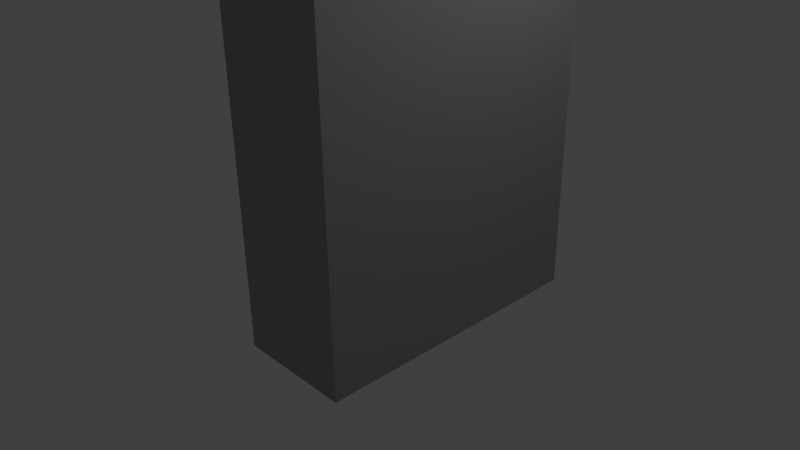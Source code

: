 # Source: Itemchute.blend  (saved by Blender 2.71.0; exported with 4.5.12 LTS)
import bpy
from mathutils import Matrix  # noqa: F401  (used for matrix-valued properties, if any)

bpy.ops.wm.read_factory_settings(use_empty=True)
scene = bpy.context.scene
scene.name = 'Scene'

# ---- collections
col_collection_1 = bpy.data.collections.new('Collection 1'); scene.collection.children.link(col_collection_1)

# ---- materials (node trees are filled in below, after node groups)
mat_chute = bpy.data.materials.new('chute')
mat_chute.alpha_threshold = 0.0
mat_chute.use_transparent_shadow = False
mat_chute.diffuse_color = (0.3506, 0.3506, 0.3506, 1.0)
mat_chute.roughness = 0.5
mat_chute.line_color = (0.0, 0.0, 0.0, 1.0)

# ---- material node trees

# ---- world
world_world = bpy.data.worlds.new('World'); scene.world = world_world
world_world.color = (0.05088, 0.05088, 0.05088)
world_world.use_sun_shadow = False
world_world.sun_shadow_jitter_overblur = 0.0
world_world.cycles.sampling_method = 'MANUAL'
world_world.cycles.sample_map_resolution = 256

# ---- cameras
cam_camera = bpy.data.cameras.new('Camera')
cam_camera.clip_end = 100.0
cam_camera.lens = 35.0
cam_camera.sensor_width = 32.0
cam_camera.sensor_height = 18.0
cam_camera.ortho_scale = 7.314
cam_camera.dof.focus_distance = 0.0
cam_camera.dof.aperture_fstop = 128.0

# ---- lights
light_lamp = bpy.data.lights.new('Lamp', 'POINT')
light_lamp.transmission_factor = 0.0
light_lamp.cutoff_distance = 30.0
light_lamp.energy = 100.0
light_lamp.shadow_buffer_clip_start = 1.001
light_lamp.shadow_soft_size = 0.1
light_lamp.shadow_maximum_resolution = 0.006
light_lamp.use_absolute_resolution = True
light_lamp.cycles.use_multiple_importance_sampling = False

# ---- meshes
me_cube = bpy.data.meshes.new('Cube')
me_cube.from_pydata([(1.0, 1.0, -1.0), (1.0, -1.0, -1.0), (-1.0, -1.0, -1.0), (-1.0, 1.0, -1.0), (1.0, 1.0, 15.6), (1.0, -1.0, 15.6), (-1.0, -1.0, 15.6), (-1.0, 1.0, 15.6), (1.0, 1.068, -1.0), (1.0, -1.068, -1.0), (-1.0, -1.068, -1.0), (-1.0, 1.068, -1.0), (1.0, 1.068, 15.6), (1.0, -1.068, 15.6), (-1.0, -1.068, 15.6), (-1.0, 1.068, 15.6), (50.08, 1.0, -1.0), (50.08, -1.0, -1.0), (50.08, 1.0, 15.6), (50.08, -1.0, 15.6), (50.08, 1.068, -1.0), (50.08, -1.068, -1.0), (50.08, 1.068, 15.6), (50.08, -1.068, 15.6), (54.94, 1.0, -1.0), (54.94, -1.0, -1.0), (54.94, 1.0, 15.6), (54.94, -1.0, 15.6), (54.94, 1.068, -1.0), (54.94, -1.068, -1.0), (54.94, 1.068, 15.6), (54.94, -1.068, 15.6)], [], [(0, 1, 2, 3), (4, 7, 6, 5), (0, 4, 5, 1), (7, 4, 12, 15), (2, 6, 7, 3), (5, 6, 14, 13), (9, 13, 14, 10), (12, 8, 11, 15), (3, 7, 15, 11), (6, 2, 10, 14), (9, 1, 17, 21), (2, 1, 9, 10), (0, 8, 20, 16), (0, 3, 11, 8), (21, 17, 25, 29), (16, 20, 28, 24), (12, 4, 18, 22), (5, 13, 23, 19), (13, 9, 21, 23), (8, 12, 22, 20), (1, 5, 19, 17), (4, 0, 16, 18), (25, 27, 31, 29), (26, 24, 28, 30), (22, 18, 26, 30), (19, 23, 31, 27), (23, 21, 29, 31), (20, 22, 30, 28), (17, 19, 27, 25), (24, 26, 27, 25), (26, 18, 19, 27), (18, 16, 17, 19), (16, 24, 25, 17)])
me_cube.materials.append(mat_chute)
me_cube.use_remesh_preserve_volume = False
me_cube.use_remesh_preserve_attributes = False
me_cube.use_mirror_vertex_groups = False
me_cube.update()

# ---- objects
ob_cube = bpy.data.objects.new('Cube', me_cube)
ob_lamp = bpy.data.objects.new('Lamp', light_lamp)
ob_camera = bpy.data.objects.new('Camera', cam_camera)

# ---- transforms, parenting, visibility, modifiers, constraints
ob_cube.location = (0.0, 0.0, 0.0)
ob_cube.scale = (0.02694, 1.764, 0.5288)
ob_cube.lock_rotations_4d = False
ob_cube.empty_display_type = 'ARROWS'
ob_cube.lineart.crease_threshold = 0.0
ob_lamp.location = (4.076, 1.005, 5.904)
ob_lamp.rotation_euler = (0.6503, 0.05522, 1.866)
ob_lamp.lock_rotations_4d = False
ob_lamp.empty_display_type = 'ARROWS'
ob_lamp.color = (0.0, 0.0, 0.0, 0.0)
ob_lamp.lineart.crease_threshold = 0.0
ob_camera.location = (7.481, -6.508, 5.344)
ob_camera.rotation_euler = (1.109, 0.01082, 0.8149)
ob_camera.lock_rotations_4d = False
ob_camera.empty_display_type = 'ARROWS'
ob_camera.color = (0.0, 0.0, 0.0, 0.0)
ob_camera.display_type = 'WIRE'
ob_camera.lineart.crease_threshold = 0.0

# ---- collection membership
col_collection_1.objects.link(ob_cube)
col_collection_1.objects.link(ob_lamp)
col_collection_1.objects.link(ob_camera)

# ---- scene / render settings (as saved in the file)
scene.camera = ob_camera
scene.frame_start = 1; scene.frame_end = 250; scene.frame_set(1)
scene.render.engine = 'BLENDER_EEVEE_NEXT'
scene.render.resolution_percentage = 50
scene.render.dither_intensity = 0.0
scene.cycles.use_denoising = False
scene.cycles.samples = 10
scene.cycles.sampling_pattern = 'TABULATED_SOBOL'
scene.cycles.light_sampling_threshold = 0.0
scene.cycles.use_adaptive_sampling = False
scene.cycles.use_light_tree = False
scene.cycles.blur_glossy = 0.0
scene.cycles.volume_bounces = 1
scene.cycles.pixel_filter_type = 'GAUSSIAN'
scene.cycles.sample_clamp_indirect = 0.0
scene.view_settings.view_transform = 'Standard'
bpy.context.view_layer.update()
